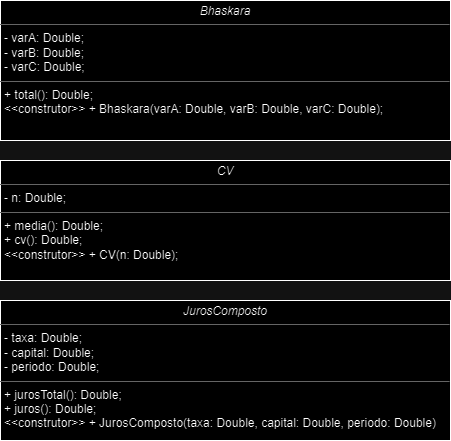

The diagram above was exported from draw.io. Its source (the exported page's mxGraphModel, read from the mxfile embedded in the PNG):
<mxGraphModel dx="796" dy="450" grid="1" gridSize="10" guides="1" tooltips="1" connect="1" arrows="1" fold="1" page="1" pageScale="1" pageWidth="850" pageHeight="1100" background="none" math="0" shadow="0">
  <root>
    <mxCell id="0" />
    <mxCell id="1" parent="0" />
    <mxCell id="5d2195bd80daf111-18" value="&lt;p style=&quot;margin:0px;margin-top:4px;text-align:center;&quot;&gt;&lt;i&gt;Bhaskara&lt;/i&gt;&lt;/p&gt;&lt;hr size=&quot;1&quot;&gt;&lt;p style=&quot;margin:0px;margin-left:4px;&quot;&gt;- varA: Double;&lt;/p&gt;&lt;p style=&quot;margin:0px;margin-left:4px;&quot;&gt;- varB: Double;&lt;br&gt;&lt;/p&gt;&lt;p style=&quot;margin:0px;margin-left:4px;&quot;&gt;- varC: Double;&lt;br&gt;&lt;/p&gt;&lt;hr size=&quot;1&quot;&gt;&lt;p style=&quot;margin:0px;margin-left:4px;&quot;&gt;+ total(): Double;&lt;/p&gt;&lt;p style=&quot;margin:0px;margin-left:4px;&quot;&gt;&amp;lt;&amp;lt;construtor&amp;gt;&amp;gt; + Bhaskara(varA: Double,&amp;nbsp;&lt;span style=&quot;background-color: initial;&quot;&gt;varB: Double,&amp;nbsp;&lt;/span&gt;&lt;span style=&quot;background-color: initial;&quot;&gt;varC: Double);&lt;/span&gt;&lt;span style=&quot;background-color: initial;&quot;&gt;&amp;nbsp;&lt;/span&gt;&lt;/p&gt;" style="verticalAlign=top;align=left;overflow=fill;fontSize=12;fontFamily=Helvetica;html=1;rounded=0;shadow=0;comic=0;labelBackgroundColor=none;strokeWidth=1" parent="1" vertex="1">
      <mxGeometry x="220" y="70" width="450" height="140" as="geometry" />
    </mxCell>
    <mxCell id="DoszF3HCSoLoPiSDceKO-1" value="&lt;p style=&quot;margin:0px;margin-top:4px;text-align:center;&quot;&gt;&lt;i&gt;CV&lt;/i&gt;&lt;/p&gt;&lt;hr size=&quot;1&quot;&gt;&lt;p style=&quot;margin:0px;margin-left:4px;&quot;&gt;- n: Double;&lt;/p&gt;&lt;hr size=&quot;1&quot;&gt;&lt;p style=&quot;margin:0px;margin-left:4px;&quot;&gt;+ media(): Double;&lt;/p&gt;&lt;p style=&quot;margin:0px;margin-left:4px;&quot;&gt;+ cv(): Double;&lt;/p&gt;&lt;p style=&quot;margin:0px;margin-left:4px;&quot;&gt;&amp;lt;&amp;lt;construtor&amp;gt;&amp;gt; + CV(n: Double);&lt;/p&gt;" style="verticalAlign=top;align=left;overflow=fill;fontSize=12;fontFamily=Helvetica;html=1;rounded=0;shadow=0;comic=0;labelBackgroundColor=none;strokeWidth=1" vertex="1" parent="1">
      <mxGeometry x="220" y="230" width="450" height="120" as="geometry" />
    </mxCell>
    <mxCell id="DoszF3HCSoLoPiSDceKO-2" value="&lt;p style=&quot;margin:0px;margin-top:4px;text-align:center;&quot;&gt;&lt;i&gt;JurosComposto&lt;/i&gt;&lt;/p&gt;&lt;hr size=&quot;1&quot;&gt;&lt;p style=&quot;margin:0px;margin-left:4px;&quot;&gt;-&amp;nbsp;&lt;span style=&quot;background-color: initial;&quot;&gt;taxa:&amp;nbsp;&lt;/span&gt;&lt;span style=&quot;background-color: initial;&quot;&gt;Double;&lt;/span&gt;&lt;/p&gt;&lt;p style=&quot;margin:0px;margin-left:4px;&quot;&gt;- capital:&amp;nbsp;&lt;span style=&quot;background-color: initial;&quot;&gt;Double;&lt;/span&gt;&lt;/p&gt;&lt;p style=&quot;margin:0px;margin-left:4px;&quot;&gt;- periodo: Double;&lt;/p&gt;&lt;hr size=&quot;1&quot;&gt;&lt;p style=&quot;margin:0px;margin-left:4px;&quot;&gt;+ jurosTotal(): Double;&lt;/p&gt;&lt;p style=&quot;margin:0px;margin-left:4px;&quot;&gt;+ juros(): Double;&lt;/p&gt;&lt;p style=&quot;margin:0px;margin-left:4px;&quot;&gt;&amp;lt;&amp;lt;construtor&amp;gt;&amp;gt; + JurosComposto(taxa: Double, capital: Double, periodo: Double)&lt;/p&gt;" style="verticalAlign=top;align=left;overflow=fill;fontSize=12;fontFamily=Helvetica;html=1;rounded=0;shadow=0;comic=0;labelBackgroundColor=none;strokeWidth=1" vertex="1" parent="1">
      <mxGeometry x="220" y="370" width="450" height="140" as="geometry" />
    </mxCell>
  </root>
</mxGraphModel>